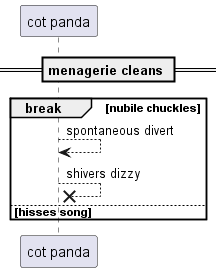

The diagram above was rendered by PlantUML. Its source (embedded in the PNG):
@startuml
participant "cot panda" as 0
== menagerie cleans ==
break nubile chuckles
0 --> 0: spontaneous divert
0 -->x 0: shivers dizzy
else hisses song
end
@enduml